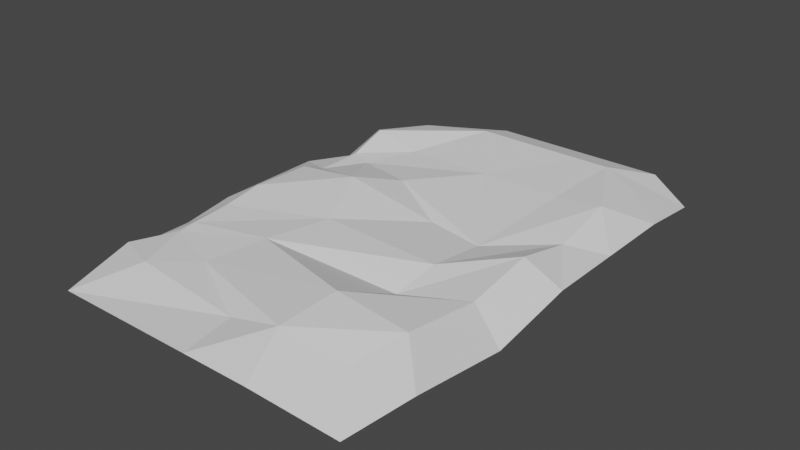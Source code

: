 # Source: Ground1.blend  (saved by Blender 2.82.7; exported with 4.5.12 LTS)
import bpy
from mathutils import Matrix  # noqa: F401  (used for matrix-valued properties, if any)

bpy.ops.wm.read_factory_settings(use_empty=True)
scene = bpy.context.scene
scene.name = 'Scene'

# ---- collections
col_collection = bpy.data.collections.new('Collection'); scene.collection.children.link(col_collection)

# ---- world
world_world = bpy.data.worlds.new('World'); scene.world = world_world
world_world.use_nodes = True; world_world.node_tree.nodes.clear()
_N = world_world.node_tree.nodes; _L = world_world.node_tree.links
n0 = _N.new('ShaderNodeOutputWorld'); n0.name = 'World Output'; n0.location = (300, 300)
n1 = _N.new('ShaderNodeBackground'); n1.name = 'Background'; n1.location = (10, 300)
n1.inputs[0].default_value = (0.05088, 0.05088, 0.05088, 1.0)
_L.new(n1.outputs[0], n0.inputs[0])
n0.is_active_output = True
world_world.color = (0.05088, 0.05088, 0.05088)
world_world.use_sun_shadow = False
world_world.sun_shadow_jitter_overblur = 0.0

# ---- meshes
me_plane = bpy.data.meshes.new('Plane')
me_plane.from_pydata([(-0.8579, -1.412, -0.08476), (0.8824, -1.427, -0.08476), (-0.902, 1.476, -0.08476), (0.9706, 1.436, -0.08476), (1.0, -1.096, 0.0), (1.0, -0.4936, -0.08476), (1.0, 0.01495, 0.0), (1.0, 0.4655, -0.1), (1.0, 0.9233, 0.0), (0.0174, -1.5, -0.1), (0.4103, -1.5, 0.0), (-1.0, 0.9896, 0.0), (-1.0, 0.7041, -0.09808), (-1.0, 0.3416, -0.1), (-1.0, 0.1529, -0.01611), (-1.0, -0.3072, 0.0), (-1.0, -0.6017, -0.04409), (-1.0, -0.8865, -0.06366), (-1.0, -1.009, -0.0798), (0.6958, 1.5, 0.0), (0.474, 1.5, 0.0), (-0.3612, 1.5, 0.0), (0.4967, -0.5991, -0.1776), (-0.832, 0.6462, -0.1093), (-0.3128, -0.3186, -0.03453), (-0.4299, -0.7803, -0.03351), (-0.5539, -1.185, -0.07565), (0.4512, -1.07, 0.04409), (0.5402, -0.2913, -0.08647), (0.642, 0.9352, -0.04409), (0.02989, 0.9555, -0.05591), (-0.3561, 0.4822, -0.05591), (0.1226, 0.2214, -0.1302), (-0.5206, 0.1464, 0.04339), (-0.649, 0.9709, -0.0776), (0.5423, 0.1651, -0.1458), (-1.172, -1.781, -0.2466), (1.135, -1.8, -0.2466), (-1.172, 1.769, -0.2466), (1.223, 1.74, -0.2466), (1.277, -1.37, -0.1401), (1.277, -0.6139, -0.2466), (1.277, 0.02524, -0.1401), (1.277, 0.5914, -0.1401), (1.277, 1.167, -0.1401), (0.04244, -1.879, -0.1401), (0.5361, -1.879, -0.1401), (-1.236, 1.25, -0.1401), (-1.236, 0.8913, -0.2466), (-1.236, 0.4357, -0.1401), (-1.236, 0.1986, -0.1401), (-1.236, -0.3796, -0.1401), (-1.236, -0.7497, -0.1955), (-1.236, -1.105, -0.1955), (-1.236, -1.253, -0.1429), (0.8949, 1.891, -0.1401), (0.6162, 1.891, -0.1401), (-0.4333, 1.891, -0.1401)], [], [(0, 9, 26, 18), (18, 26, 25, 17), (17, 25, 24, 16), (16, 24, 33, 15), (15, 33, 14), (14, 33, 31, 23, 13), (13, 23, 12), (12, 23, 34, 11), (11, 34, 21, 2), (21, 34, 30, 20), (20, 30, 29, 19), (19, 29, 8, 3), (8, 29, 35, 7), (7, 35, 28, 6), (6, 28, 22, 5), (5, 22, 27, 4), (4, 27, 10, 1), (10, 27, 26, 9), (27, 22, 25, 26), (22, 28, 32, 24, 25), (32, 28, 35), (32, 35, 29, 30, 31), (32, 31, 33, 24), (30, 34, 23, 31), (6, 5, 41, 42), (21, 20, 56, 57), (14, 13, 49, 50), (7, 6, 42, 43), (0, 18, 54, 36), (15, 14, 50, 51), (8, 7, 43, 44), (1, 10, 46, 37), (16, 15, 51, 52), (9, 0, 36, 45), (3, 8, 44, 39), (17, 16, 52, 53), (10, 9, 45, 46), (2, 21, 57, 38), (18, 17, 53, 54), (11, 2, 38, 47), (4, 1, 37, 40), (19, 3, 39, 55), (12, 11, 47, 48), (5, 4, 40, 41), (20, 19, 55, 56), (13, 12, 48, 49)])
_uv = me_plane.uv_layers.new(name='UVMap')
_uv.uv.foreach_set('vector', [0.0, 0.0, 0.5087, 0.0, 0.366, 0.1545, 0.0, 0.1659, 0.0, 0.1659, 0.366, 0.1545, 0.285, 0.2423, 0.0, 0.2051, 0.0, 0.2051, 0.285, 0.2423, 0.1748, 0.3616, 0.0, 0.2994, 0.0, 0.2994, 0.1748, 0.3616, 0.0807, 0.4636, 0.0, 0.3976, 0.0, 0.3976, 0.0807, 0.4636, 0.0, 0.551, 0.0, 0.551, 0.0807, 0.4636, 0.3219, 0.6607, 0.084, 0.7154, 0.0, 0.6139, 0.0, 0.6139, 0.084, 0.7154, 0.0, 0.7347, 0.0, 0.7347, 0.084, 0.7154, 0.1755, 0.826, 0.0, 0.8299, 0.0, 0.8299, 0.1755, 0.826, 0.3194, 1.0, 0.0, 1.0, 0.3194, 1.0, 0.1755, 0.826, 0.5149, 0.8185, 0.737, 1.0, 0.737, 1.0, 0.5149, 0.8185, 0.821, 0.8117, 0.8479, 1.0, 0.8479, 1.0, 0.821, 0.8117, 1.0, 0.8078, 1.0, 1.0, 1.0, 0.8078, 0.821, 0.8117, 0.7879, 0.5797, 1.0, 0.6552, 1.0, 0.6552, 0.7879, 0.5797, 0.7843, 0.5545, 1.0, 0.505, 1.0, 0.505, 0.7843, 0.5545, 0.7483, 0.3027, 1.0, 0.3355, 1.0, 0.3355, 0.7483, 0.3027, 0.7256, 0.1434, 1.0, 0.1348, 1.0, 0.1348, 0.7256, 0.1434, 0.7051, 0.0, 1.0, 0.0, 0.7051, 0.0, 0.7256, 0.1434, 0.366, 0.1545, 0.5087, 0.0, 0.7256, 0.1434, 0.7483, 0.3027, 0.285, 0.2423, 0.366, 0.1545, 0.7483, 0.3027, 0.7843, 0.5545, 0.7435, 0.5639, 0.1748, 0.3616, 0.285, 0.2423, 0.7435, 0.5639, 0.7843, 0.5545, 0.7879, 0.5797, 0.7435, 0.5639, 0.7879, 0.5797, 0.821, 0.8117, 0.5149, 0.8185, 0.3219, 0.6607, 0.7435, 0.5639, 0.3219, 0.6607, 0.0807, 0.4636, 0.1748, 0.3616, 0.5149, 0.8185, 0.1755, 0.826, 0.084, 0.7154, 0.3219, 0.6607, 1.0, 0.505, 1.0, 0.3355, 1.0, 0.3355, 1.0, 0.505, 0.3194, 1.0, 0.737, 1.0, 0.737, 1.0, 0.3194, 1.0, 0.0, 0.551, 0.0, 0.6139, 0.0, 0.6139, 0.0, 0.551, 1.0, 0.6552, 1.0, 0.505, 1.0, 0.505, 1.0, 0.6552, 0.0, 0.0, 0.0, 0.1659, 0.0, 0.1659, 0.0, 0.0, 0.0, 0.3976, 0.0, 0.551, 0.0, 0.551, 0.0, 0.3976, 1.0, 0.8078, 1.0, 0.6552, 1.0, 0.6552, 1.0, 0.8078, 1.0, 0.0, 0.7051, 0.0, 0.7051, 0.0, 1.0, 0.0, 0.0, 0.2994, 0.0, 0.3976, 0.0, 0.3976, 0.0, 0.2994, 0.5087, 0.0, 0.0, 0.0, 0.0, 0.0, 0.5087, 0.0, 1.0, 1.0, 1.0, 0.8078, 1.0, 0.8078, 1.0, 1.0, 0.0, 0.2051, 0.0, 0.2994, 0.0, 0.2994, 0.0, 0.2051, 0.7051, 0.0, 0.5087, 0.0, 0.5087, 0.0, 0.7051, 0.0, 0.0, 1.0, 0.3194, 1.0, 0.3194, 1.0, 0.0, 1.0, 0.0, 0.1659, 0.0, 0.2051, 0.0, 0.2051, 0.0, 0.1659, 0.0, 0.8299, 0.0, 1.0, 0.0, 1.0, 0.0, 0.8299, 1.0, 0.1348, 1.0, 0.0, 1.0, 0.0, 1.0, 0.1348, 0.8479, 1.0, 1.0, 1.0, 1.0, 1.0, 0.8479, 1.0, 0.0, 0.7347, 0.0, 0.8299, 0.0, 0.8299, 0.0, 0.7347, 1.0, 0.3355, 1.0, 0.1348, 1.0, 0.1348, 1.0, 0.3355, 0.737, 1.0, 0.8479, 1.0, 0.8479, 1.0, 0.737, 1.0, 0.0, 0.6139, 0.0, 0.7347, 0.0, 0.7347, 0.0, 0.6139])
me_plane.use_remesh_fix_poles = True
me_plane.use_remesh_preserve_attributes = False
me_plane.use_mirror_vertex_groups = False
me_plane.update()

# ---- objects
ob_plane = bpy.data.objects.new('Plane', me_plane)

# ---- transforms, parenting, visibility, modifiers, constraints
ob_plane.location = (0.0, 0.0, 0.0)
ob_plane.scale = (4.0, 4.0, 4.0)
ob_plane.lineart.crease_threshold = 0.0

# ---- collection membership
col_collection.objects.link(ob_plane)

# ---- scene / render settings (as saved in the file)
scene.frame_start = 1; scene.frame_end = 250; scene.frame_set(1)
scene.render.engine = 'BLENDER_EEVEE_NEXT'
scene.cycles.use_denoising = False
scene.cycles.samples = 128
scene.cycles.sampling_pattern = 'TABULATED_SOBOL'
scene.cycles.use_adaptive_sampling = False
scene.cycles.use_light_tree = False
scene.view_settings.view_transform = 'Filmic'
bpy.context.view_layer.update()

# ---- added for rendering (the .blend has no active camera and no usable light): camera, sun
cam_auto = bpy.data.cameras.new('AutoCamera')
cam_auto.lens = 50.0
cam_auto.sensor_width = 36.0
cam_auto.clip_end = 1000.0
ob_auto_camera = bpy.data.objects.new('AutoCamera', cam_auto)
scene.collection.objects.link(ob_auto_camera)
ob_auto_camera.location = (16.8853, -20.1378, 13.0373)
ob_auto_camera.rotation_euler = (1.09748, -7.21219e-08, 0.694738)
scene.camera = ob_auto_camera
light_auto_sun = bpy.data.lights.new('AutoSun', 'SUN')
light_auto_sun.energy = 3.0
light_auto_sun.angle = 0.0523599
ob_auto_sun = bpy.data.objects.new('AutoSun', light_auto_sun)
scene.collection.objects.link(ob_auto_sun)
ob_auto_sun.rotation_euler = (0.872665, 0.174533, 0.523599)
bpy.context.view_layer.update()
